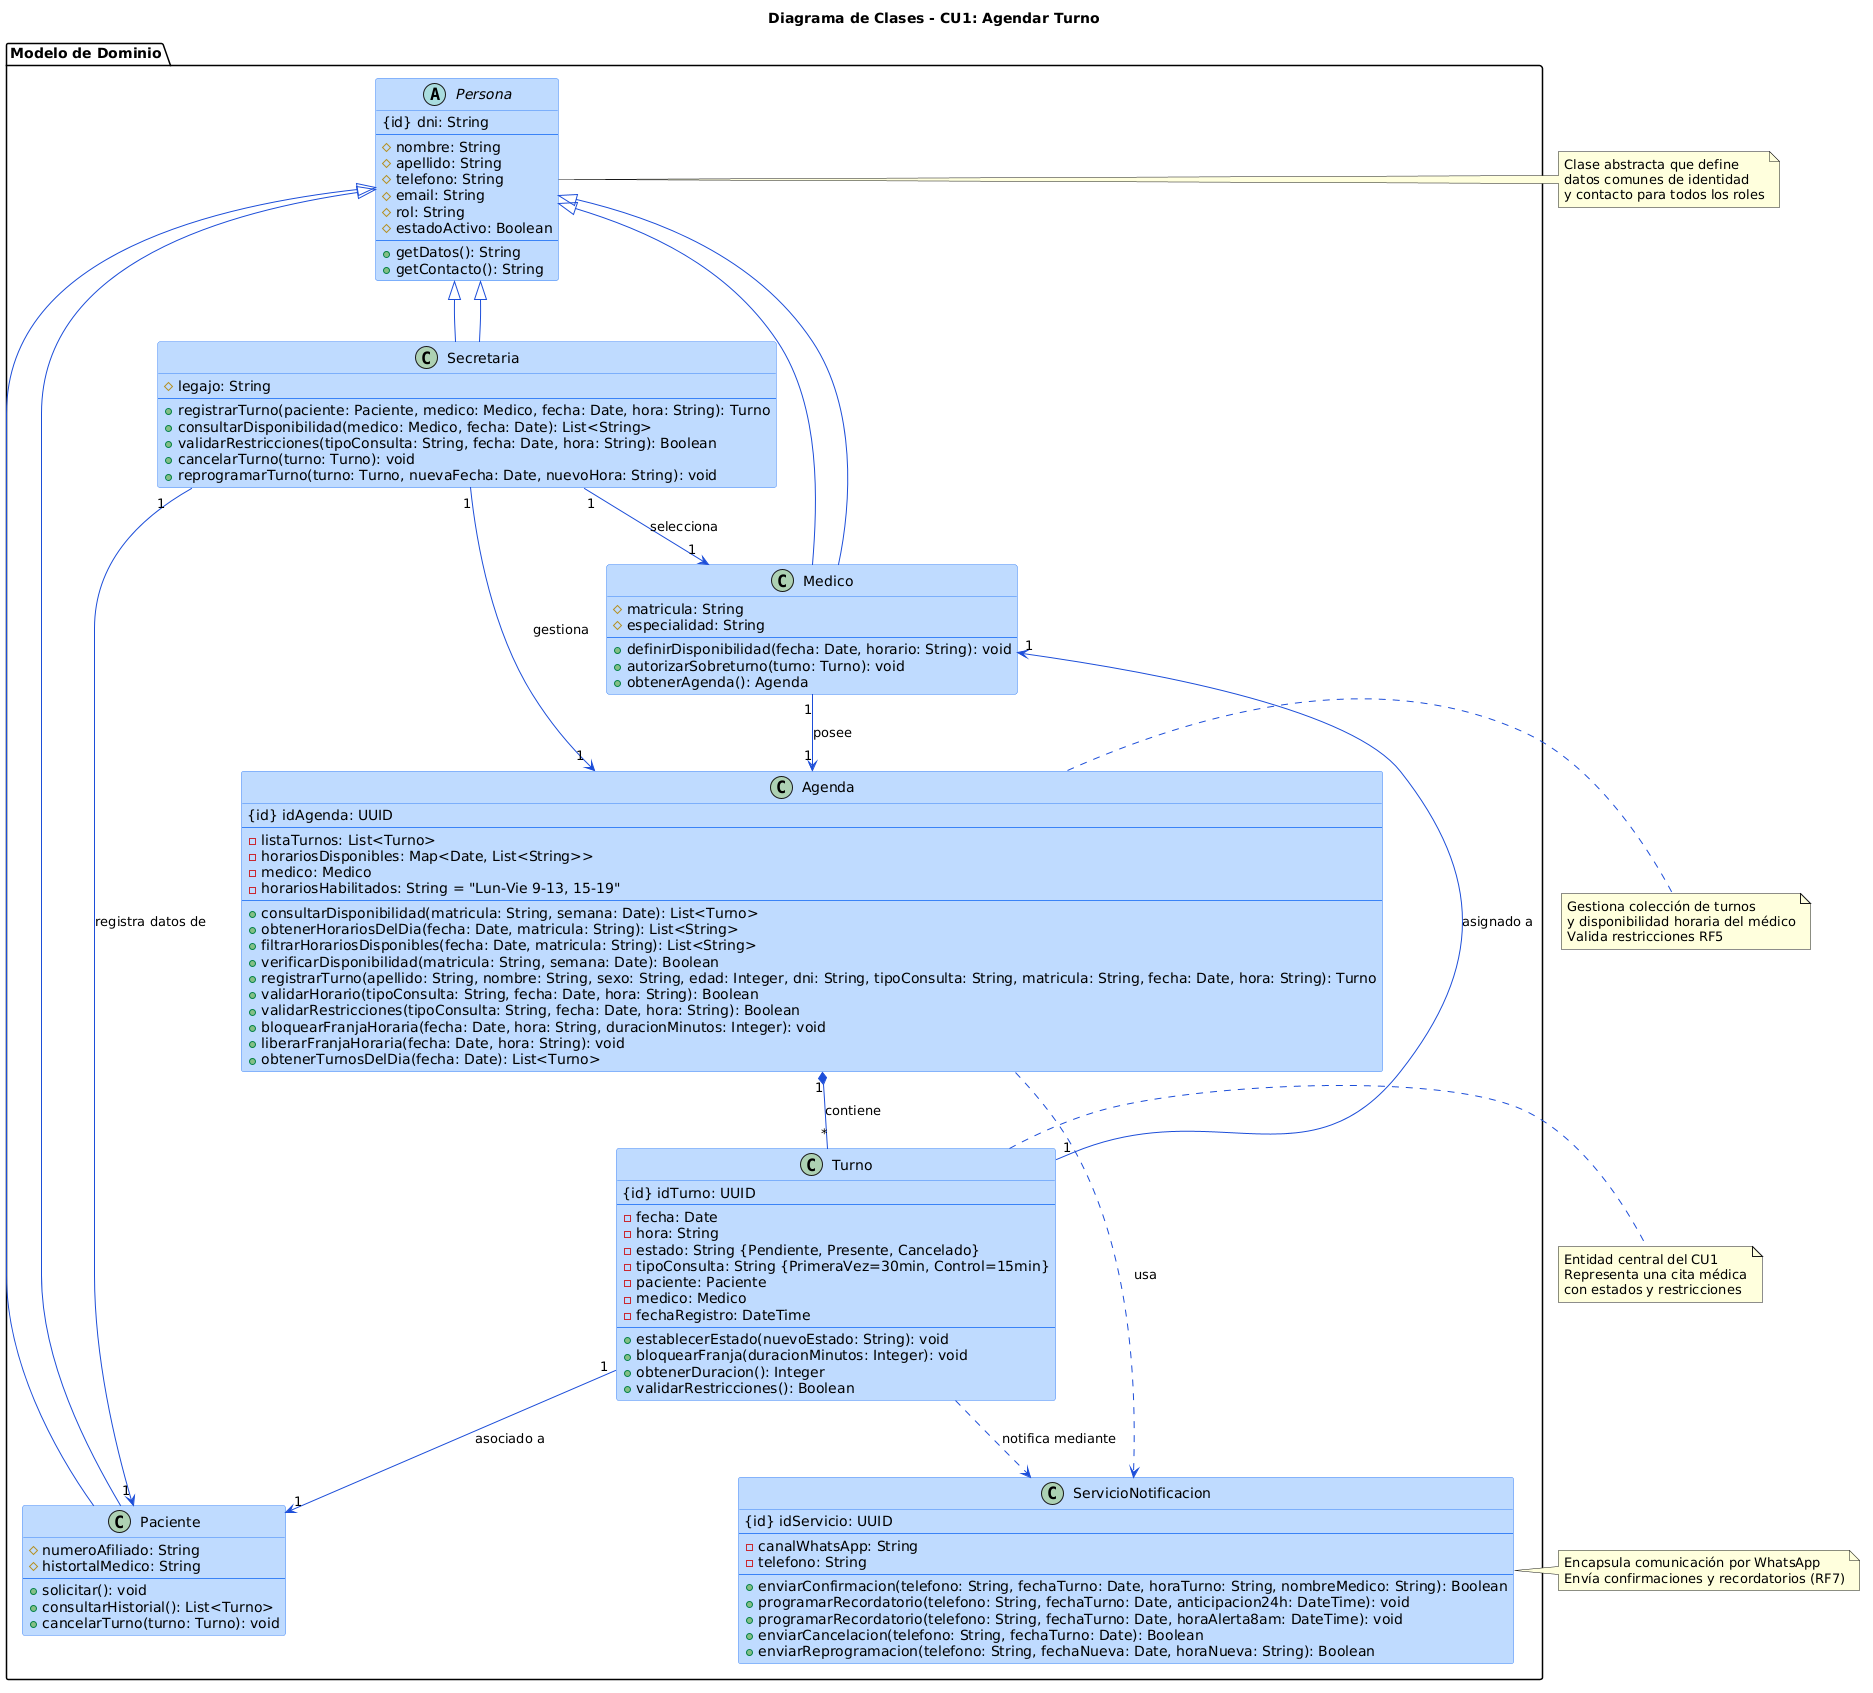

The diagram above was rendered by PlantUML. Its source (embedded in the PNG):
@startuml
!define ABSTRACT_COLOR #EFF6FF
!define CLASS_COLOR #BFDBFE
!define INTERFACE_COLOR #DBEAFE
!define ENTITY_COLOR #F0F9FF

skinparam backgroundColor #FFFFFF
skinparam classBackgroundColor CLASS_COLOR
skinparam classBorderColor #3B82F6
skinparam classArrowColor #1D4ED8
skinparam classHeaderBackgroundColor #BFDBFE

title Diagrama de Clases - CU1: Agendar Turno

package "Modelo de Dominio" {

    abstract class Persona {
        {id} dni: String
        --
        # nombre: String
        # apellido: String
        # telefono: String
        # email: String
        # rol: String
        # estadoActivo: Boolean
        --
        + getDatos(): String
        + getContacto(): String
    }

    class Paciente extends Persona {
        # numeroAfiliado: String
        # histortalMedico: String
        --
        + solicitar(): void
        + consultarHistorial(): List<Turno>
        + cancelarTurno(turno: Turno): void
    }

    class Medico extends Persona {
        # matricula: String
        # especialidad: String
        --
        + definirDisponibilidad(fecha: Date, horario: String): void
        + autorizarSobreturno(turno: Turno): void
        + obtenerAgenda(): Agenda
    }

    class Secretaria extends Persona {
        # legajo: String
        --
        + registrarTurno(paciente: Paciente, medico: Medico, fecha: Date, hora: String): Turno
        + consultarDisponibilidad(medico: Medico, fecha: Date): List<String>
        + validarRestricciones(tipoConsulta: String, fecha: Date, hora: String): Boolean
        + cancelarTurno(turno: Turno): void
        + reprogramarTurno(turno: Turno, nuevaFecha: Date, nuevoHora: String): void
    }

    class Turno {
        {id} idTurno: UUID
        --
        - fecha: Date
        - hora: String
        - estado: String {Pendiente, Presente, Cancelado}
        - tipoConsulta: String {PrimeraVez=30min, Control=15min}
        - paciente: Paciente
        - medico: Medico
        - fechaRegistro: DateTime
        --
        + establecerEstado(nuevoEstado: String): void
        + bloquearFranja(duracionMinutos: Integer): void
        + obtenerDuracion(): Integer
        + validarRestricciones(): Boolean
    }

    class Agenda {
        {id} idAgenda: UUID
        --
        - listaTurnos: List<Turno>
        - horariosDisponibles: Map<Date, List<String>>
        - medico: Medico
        - horariosHabilitados: String = "Lun-Vie 9-13, 15-19"
        --
        + consultarDisponibilidad(matricula: String, semana: Date): List<Turno>
        + obtenerHorariosDelDia(fecha: Date, matricula: String): List<String>
        + filtrarHorariosDisponibles(fecha: Date, matricula: String): List<String>
        + verificarDisponibilidad(matricula: String, semana: Date): Boolean
        + registrarTurno(apellido: String, nombre: String, sexo: String, edad: Integer, dni: String, tipoConsulta: String, matricula: String, fecha: Date, hora: String): Turno
        + validarHorario(tipoConsulta: String, fecha: Date, hora: String): Boolean
        + validarRestricciones(tipoConsulta: String, fecha: Date, hora: String): Boolean
        + bloquearFranjaHoraria(fecha: Date, hora: String, duracionMinutos: Integer): void
        + liberarFranjaHoraria(fecha: Date, hora: String): void
        + obtenerTurnosDelDia(fecha: Date): List<Turno>
    }

    class ServicioNotificacion {
        {id} idServicio: UUID
        --
        - canalWhatsApp: String
        - telefono: String
        --
        + enviarConfirmacion(telefono: String, fechaTurno: Date, horaTurno: String, nombreMedico: String): Boolean
        + programarRecordatorio(telefono: String, fechaTurno: Date, anticipacion24h: DateTime): void
        + programarRecordatorio(telefono: String, fechaTurno: Date, horaAlerta8am: DateTime): void
        + enviarCancelacion(telefono: String, fechaTurno: Date): Boolean
        + enviarReprogramacion(telefono: String, fechaNueva: Date, horaNueva: String): Boolean
    }

    ' === Relaciones ===
    
    ' Herencia
    Persona <|-- Paciente
    Persona <|-- Medico
    Persona <|-- Secretaria
    
    ' Asociaciones
    Secretaria "1" --> "1" Agenda : gestiona
    Medico "1" --> "1" Agenda : posee
    Secretaria "1" --> "1" Paciente : registra datos de
    Secretaria "1" --> "1" Medico : selecciona
    
    ' Agregación
    Agenda "1" *-- "*" Turno : contiene
    
    ' Composición/Asociación fuerte
    Turno "1" --> "1" Paciente : asociado a
    Turno "1" --> "1" Medico : asignado a
    
    ' Dependencia
    Agenda ..> ServicioNotificacion : usa
    Turno ..> ServicioNotificacion : notifica mediante

}

note right of Persona
    Clase abstracta que define
    datos comunes de identidad
    y contacto para todos los roles
end note

note right of Turno
    Entidad central del CU1
    Representa una cita médica
    con estados y restricciones
end note

note right of Agenda
    Gestiona colección de turnos
    y disponibilidad horaria del médico
    Valida restricciones RF5
end note

note right of ServicioNotificacion
    Encapsula comunicación por WhatsApp
    Envía confirmaciones y recordatorios (RF7)
end note
@enduml